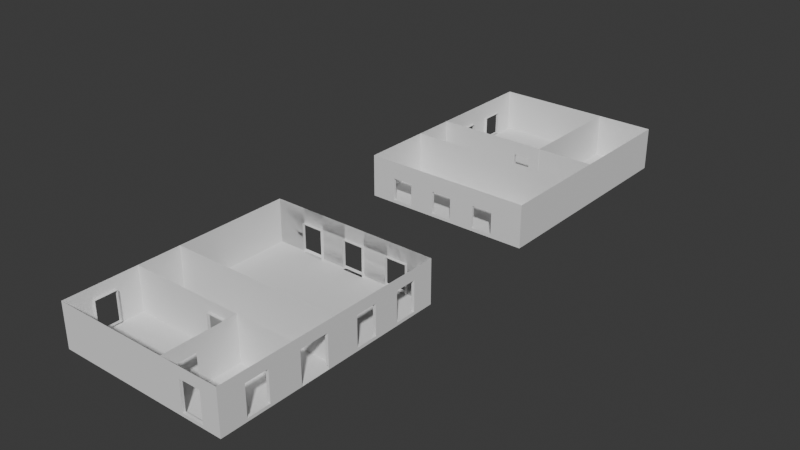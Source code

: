 # Source: villa_shell.blend  (saved by Blender 5.1.29; exported with 4.5.12 LTS)
import bpy
from mathutils import Matrix  # noqa: F401  (used for matrix-valued properties, if any)

bpy.ops.wm.read_factory_settings(use_empty=True)
scene = bpy.context.scene
scene.name = 'Scene'

# ---- collections
col_collection = bpy.data.collections.new('Collection'); scene.collection.children.link(col_collection)

# ---- world
world_world = bpy.data.worlds.new('World'); scene.world = world_world
world_world.use_nodes = True; world_world.node_tree.nodes.clear()
_N = world_world.node_tree.nodes; _L = world_world.node_tree.links
n0 = _N.new('ShaderNodeOutputWorld'); n0.name = 'World Output'; n0.location = (200, 100)
n1 = _N.new('ShaderNodeBackground'); n1.name = 'Background'; n1.location = (-200, 100)
n1.inputs[0].default_value = (0.05088, 0.05088, 0.05088, 1.0)
_L.new(n1.outputs[0], n0.inputs[0])
n0.is_active_output = True
world_world.color = (0.05088, 0.05088, 0.05088)
world_world.sun_shadow_jitter_overblur = 0.0

# ---- meshes
me_plane_001 = bpy.data.meshes.new('Plane.001')
me_plane_001.from_pydata([(-10.99, -1.0, 0.0), (1.0, -1.0, 0.0), (-10.99, 2.004, 0.0), (1.0, 2.004, 0.0), (1.0, -1.0, 0.0), (1.0, 1.0, 0.0), (1.0, -1.0, 0.0), (1.0, 1.0, 0.0), (1.0, -1.0, 0.0), (1.0, 1.0, 0.0), (-10.99, 2.004, 0.0), (-10.99, -1.0, 0.0), (1.0, -1.0, 0.0), (1.0, 2.004, 0.0), (1.0, -1.0, 0.0), (1.0, 1.0, 0.0), (1.0, -1.0, 0.0), (1.0, 1.0, 0.0), (1.0, -1.0, 0.0), (1.0, 1.0, 0.0), (-10.99, -1.0, 0.0), (-10.99, 2.004, 0.0), (-10.99, 2.004, 0.0), (-10.99, -1.0, 0.0), (-10.99, -1.0, 0.0), (-10.99, 2.004, 0.0), (-10.99, 2.004, 0.0), (-10.99, -1.0, 0.0), (-10.99, -1.0, 16.0), (-10.99, 2.004, 16.0), (-10.99, 2.004, 16.0), (-10.99, -1.0, 16.0), (1.012, -1.0, 16.0), (1.012, 2.004, 16.0), (1.012, -1.0, 16.0), (1.012, 2.004, 16.0), (1.012, -1.0, 16.0), (1.012, 2.004, 16.0), (1.012, -1.0, 16.0), (1.012, 2.004, 16.0), (1.012, -1.0, 16.0), (1.012, 2.004, 16.0), (1.012, -1.0, 0.0), (1.012, 2.004, 0.0), (1.012, -1.0, 11.0), (1.012, 2.004, 11.0), (1.012, 2.004, 8.002), (1.012, -1.0, 8.002), (1.012, -1.0, 14.26), (1.012, 2.004, 14.26), (1.012, 2.004, 12.71), (1.012, -1.0, 12.71), (1.012, -1.0, 8.506), (1.012, 2.004, 8.506), (1.012, -1.0, 10.5), (1.012, 2.004, 10.5), (1.012, 2.004, 6.26), (1.012, -1.0, 6.26), (1.006, -1.0, 8.0), (1.012, 2.004, 4.763), (1.012, -1.0, 4.763), (1.012, 2.004, 3.002), (1.012, -1.0, 3.002), (1.012, 2.004, 1.501), (1.012, -1.0, 1.501), (-10.99, 1.253, 0.0), (-10.99, 1.253, 0.0), (-10.99, 1.253, 16.0), (1.012, 1.253, 16.0), (1.012, 1.253, 16.0), (1.012, 1.253, 16.0), (1.012, 1.253, 16.0), (1.012, 1.253, 16.0), (1.012, 1.253, 0.0), (1.012, 1.253, 11.0), (1.012, 1.253, 8.002), (1.012, 1.253, 14.26), (1.012, 1.253, 12.71), (1.012, 1.253, 8.506), (1.012, 1.253, 10.5), (1.012, 1.253, 6.26), (1.012, 1.253, 4.763), (1.012, 1.253, 3.002), (1.012, 1.253, 1.501), (-10.99, -0.7901, 0.0), (-10.99, -0.7901, 0.0), (-10.99, -0.7901, 16.0), (1.012, -0.7901, 16.0), (1.012, -0.7901, 16.0), (1.012, -0.7901, 16.0), (1.012, -0.7901, 16.0), (1.012, -0.7901, 16.0), (1.012, -0.7901, 0.0), (1.012, -0.7901, 11.0), (1.012, -0.7901, 8.002), (1.012, -0.7901, 14.26), (1.012, -0.7901, 12.71), (1.012, -0.7901, 8.506), (1.012, -0.7901, 10.5), (1.012, -0.7901, 6.26), (1.012, -0.7901, 4.763), (1.012, -0.7901, 3.002), (1.012, -0.7901, 1.501), (1.012, 1.253, 14.26), (1.012, 1.253, 12.71), (1.012, -0.7901, 14.26), (1.012, -0.7901, 12.71), (0.8123, 1.253, 14.26), (0.8123, 1.253, 12.71), (0.8123, -0.7901, 14.26), (0.8123, -0.7901, 12.71), (1.012, 1.253, 6.26), (1.012, 1.253, 4.763), (1.012, -0.7901, 6.26), (1.012, -0.7901, 4.763), (0.8123, 1.253, 6.26), (0.8123, 1.253, 4.763), (0.8123, -0.7901, 6.26), (0.8123, -0.7901, 4.763), (0.8123, 1.253, 3.002), (0.8123, 1.253, 1.501), (0.8123, -0.7901, 3.002), (0.8123, -0.7901, 1.501), (0.8123, 1.253, 10.5), (0.8123, 1.253, 8.506), (0.8123, -0.7901, 8.506), (0.8123, -0.7901, 10.5), (-5.187, 1.253, 11.0), (-5.187, -0.7901, 11.0), (-3.992, 2.004, 11.0), (-5.187, 2.004, 11.0), (-10.99, 2.004, 8.002), (-10.99, -1.0, 8.002), (-10.99, 1.253, 8.002), (-10.99, -0.7901, 8.002), (-3.992, -0.7901, 11.0), (-2.993, 2.004, 11.0), (-2.993, -1.0, 11.0), (-2.993, -0.7901, 11.0), (-2.993, 1.253, 11.0), (-2.993, 2.004, 11.0), (-2.993, -1.0, 11.0), (-2.993, -0.7901, 16.0), (-2.993, 1.253, 16.0), (-2.993, 2.004, 16.0), (-2.993, -1.0, 16.0), (-0.2289, -1.0, 16.0), (-0.2289, 2.004, 16.0), (-0.2289, 1.253, 16.0), (-0.2289, -0.7901, 16.0), (-1.717, -1.0, 16.0), (-1.717, 2.004, 16.0), (-1.717, 1.253, 16.0), (-1.717, -0.7901, 16.0), (-1.717, 1.253, 16.0), (-0.2289, 1.253, 16.0), (-1.717, -0.7901, 16.0), (-0.2289, -0.7901, 16.0), (-1.717, 1.253, 16.0), (-0.2289, 1.253, 16.0), (-1.717, -0.7901, 16.0), (-0.2289, -0.7901, 16.0), (-1.717, 1.253, 16.0), (-0.2289, 1.253, 16.0), (-1.717, -0.7901, 16.0), (-0.2289, -0.7901, 16.0), (-1.717, 1.253, 15.8), (-0.2289, 1.253, 15.8), (-1.717, -0.7901, 15.8), (-0.2289, -0.7901, 15.8), (-10.9, -1.0, -8.821), (1.098, -1.0, -13.83), (-10.9, 2.009, -8.821), (1.098, 2.009, -13.83), (-10.9, -1.0, -24.82), (-10.9, 2.009, -24.82), (-10.9, -1.0, -24.82), (-10.9, 2.009, -24.82), (1.098, -1.0, -24.82), (1.098, 2.009, -24.82), (1.098, 2.009, -8.821), (1.098, -1.0, -8.821), (-10.9, -1.0, -13.83), (-10.9, 2.009, -13.83), (-10.9, -1.0, -13.83), (-10.9, 2.009, -13.83), (-10.9, 2.009, -16.84), (1.098, 2.009, -16.84), (1.098, -1.0, -16.84), (-10.9, -1.0, -16.84), (-10.9, 2.009, -16.84), (-10.9, -1.0, -16.84), (-2.908, -1.0, -24.82), (-2.908, 2.009, -24.82), (-2.908, -1.0, -16.82), (-2.908, 2.009, -16.82), (-10.9, 2.009, -18.55), (1.098, 2.009, -18.55), (1.098, -1.0, -18.55), (-10.9, -1.0, -18.55), (-10.9, 2.009, -20.06), (1.098, 2.009, -20.06), (1.098, -1.0, -20.06), (-10.9, -1.0, -20.06), (-10.9, 2.009, -23.11), (1.098, 2.009, -23.11), (1.098, -1.0, -23.11), (-10.9, -1.0, -23.11), (1.098, 2.009, -21.61), (1.098, -1.0, -21.61), (-10.9, -1.0, -21.61), (-10.9, 2.009, -21.61), (1.098, -0.789, -24.82), (1.098, 0.7674, -24.82), (-10.9, -0.7943, -8.821), (-10.9, -0.7943, -24.82), (-10.9, -0.7943, -24.82), (-10.9, -0.7943, -13.83), (-10.9, -0.7943, -16.84), (-10.9, -0.7943, -18.55), (-10.9, -0.7943, -20.06), (-10.9, -0.7943, -23.11), (-10.9, -0.7943, -21.61), (-10.9, 0.7987, -8.821), (-10.9, 0.7987, -24.82), (-10.9, 0.7987, -24.82), (1.098, 0.7987, -8.821), (-10.9, 0.7987, -13.83), (-10.9, 0.7987, -16.84), (-10.9, 0.7987, -18.55), (-10.9, 0.7987, -20.06), (-10.9, 0.7987, -23.11), (-10.9, 0.7987, -21.61), (-10.7, 0.7987, -23.11), (-10.7, -0.7943, -23.11), (-10.7, 0.7987, -21.61), (-10.7, -0.7943, -21.61), (-10.7, 0.7987, -18.55), (-10.7, -0.7943, -18.55), (-10.7, 0.7987, -20.06), (-10.7, -0.7943, -20.06), (-10.9, -0.7939, -8.821), (1.098, -0.7939, -8.821), (-10.9, -0.5947, -18.55), (-10.7, -0.5947, -18.55), (-9.155, 2.009, -8.821), (-9.155, 0.7987, -8.821), (-9.155, -0.7939, -8.821), (-7.649, 0.7987, -8.821), (-7.649, -0.7939, -8.821), (-7.649, 2.009, -8.821), (-5.892, 0.7987, -8.821), (-5.892, -0.7939, -8.821), (-5.892, 2.009, -8.821), (-4.396, 0.7987, -8.821), (-4.396, -0.7939, -8.821), (-4.396, 2.009, -8.821), (-2.643, 0.7987, -8.821), (-2.643, -0.7939, -8.821), (-2.643, 2.009, -8.821), (-1.138, 0.7987, -8.821), (-1.138, -0.7939, -8.821), (-1.138, 2.009, -8.821), (-2.643, -0.7939, -8.821), (-2.643, 0.7987, -8.821), (-1.138, 0.7987, -8.821), (-1.138, -0.7939, -8.821), (-2.643, -0.7939, -9.019), (-2.643, 0.7987, -9.019), (-1.138, 0.7987, -9.019), (-1.138, -0.7939, -9.019), (-5.892, -0.7939, -9.035), (-5.892, 0.7987, -9.035), (-4.396, 0.7987, -9.035), (-4.396, -0.7939, -9.035), (-9.155, -0.7939, -9.022), (-9.155, 0.7987, -9.022), (-7.649, 0.7987, -9.022), (-7.649, -0.7939, -9.022), (-10.9, 2.009, -12.09), (-10.9, 0.7987, -12.09), (-10.9, 0.7987, -12.09), (-10.9, 0.7987, -12.09), (-10.99, -1.0, 12.86), (-10.99, 2.004, 12.86), (-10.99, 1.253, 12.86), (-10.99, 2.004, 14.35), (-10.99, 1.253, 14.35), (-10.99, -1.0, 14.35), (-10.99, -1.0, 12.65), (-10.99, 2.004, 12.65), (-0.7489, -1.0, 0.0), (-0.7489, 2.004, 0.0), (-0.7489, -1.0, 0.0), (-0.7489, 2.004, 0.0), (-2.248, 2.004, 0.0), (-2.248, 2.004, 0.0), (-2.248, -1.0, 0.0), (-2.248, -1.0, 0.0), (-4.047, 2.004, 0.0), (-4.047, 2.004, 0.0), (-4.047, -1.0, 0.0), (-4.047, -1.0, 0.0), (-4.994, -1.0, 0.0), (-5.559, 2.004, 0.0), (-5.559, 2.004, 0.0), (-5.559, -1.0, 0.0), (-5.559, -1.0, 0.0), (-7.367, 2.004, 0.0), (-7.367, 2.004, 0.0), (-7.367, -1.0, 0.0), (-7.367, -1.0, 0.0), (-8.883, 2.004, 0.0), (-8.883, 2.004, 0.0), (-8.883, -1.0, 0.0), (-8.883, -1.0, 0.0), (-0.7489, -0.7964, 0.0), (-2.248, -0.7964, 0.0), (-4.047, -0.7964, 0.0), (-5.559, -0.7964, 0.0), (-7.367, -0.7964, 0.0), (-8.883, -0.7964, 0.0), (-0.7489, 1.007, 0.0), (-2.248, 1.007, 0.0), (-4.047, 1.007, 0.0), (-5.559, 1.007, 0.0), (-7.367, 1.007, 0.0), (-8.883, 1.007, 0.0), (-2.248, -1.0, 0.1986), (-0.7489, -1.0, 0.1986), (-0.7489, 1.007, 0.1986), (-2.248, 1.007, 0.1986), (-5.559, -1.0, 0.2142), (-4.047, -1.0, 0.2142), (-4.047, 1.007, 0.2142), (-5.559, 1.007, 0.2142), (-8.883, -1.0, 0.208), (-7.367, -1.0, 0.208), (-7.367, 1.007, 0.208), (-8.883, 1.007, 0.208), (-0.7489, 1.021, 0.0), (-2.248, 1.021, 0.0), (-4.047, 1.021, 0.0), (-5.559, 1.021, 0.0), (-7.367, 1.021, 0.0), (-8.883, 1.021, 0.0), (-10.99, -1.0, 14.15), (-10.99, 2.004, 14.15), (-10.99, -0.7911, 0.0), (-10.99, -0.7911, 0.0), (-10.99, -0.7911, 16.0), (-10.99, -0.7911, 12.65), (-10.99, -0.7911, 14.15), (-10.99, 1.212, 12.65), (-10.99, 1.212, 14.15), (-10.99, 1.212, 0.0), (-10.99, 1.212, 0.0), (-10.99, 1.212, 16.0), (-10.78, -0.7911, 12.65), (-10.78, -0.7911, 14.15), (-10.78, 1.212, 12.65), (-10.78, 1.212, 14.15), (-5.187, -1.0, 11.0), (-3.992, 1.253, 11.0), (-10.99, -1.0, 11.0), (-3.992, -1.0, 11.0), (-10.99, 2.004, 11.0), (-10.99, 1.253, 11.0), (-10.99, -0.7901, 11.0), (-3.992, -1.0, 11.19), (-5.187, -1.0, 11.19), (-3.992, -0.7901, 11.19), (-5.187, -0.7901, 11.19), (-3.992, 1.253, 11.19), (-5.187, 1.253, 11.19), (-2.993, -0.7901, 15.0), (-2.993, 1.253, 15.0), (-2.993, 2.004, 15.0), (-2.993, -1.0, 15.0), (-2.993, -0.7901, 13.8), (-2.993, 2.004, 13.8), (-2.993, 1.253, 13.8), (-2.993, -1.0, 13.8), (-2.993, 1.052, 13.8), (-2.993, 1.052, 15.0), (-2.993, -1.201, 13.8), (-2.993, -1.201, 15.0), (-2.993, -0.9916, 15.0), (-2.993, -0.9916, 13.8), (-3.714, -1.0, -16.84), (-4.911, -1.0, -16.84), (-10.9, 1.053, -16.84), (-3.714, 1.053, -16.84), (-4.911, 1.053, -16.84), (-3.714, -1.0, -17.04), (-4.911, -1.0, -17.04), (-3.714, 1.053, -17.04), (-4.911, 1.053, -17.04), (-1.308, -1.0, -16.84), (-0.1046, -1.0, -16.84), (1.098, -1.0, -16.84), (-0.1046, -1.0, -16.84)], [(283, 24), (286, 29), (287, 67), (279, 183), (201, 197), (208, 201), (179, 205), (205, 208), (178, 198), (179, 197), (281, 280), (172, 279), (280, 282), (288, 283), (25, 284), (66, 285), (284, 286), (285, 287), (28, 288)], [(291, 316, 340, 292, 3, 1), (3, 5, 4, 1), (5, 9, 8, 4), (1, 6, 7, 3), (293, 12, 13, 294, 322), (13, 12, 14, 15), (15, 14, 18, 19), (12, 13, 17, 16), (312, 2, 10, 313), (4, 8, 18, 14), (2, 0, 11, 10), (7, 6, 16, 17), (6, 1, 12, 16), (291, 1, 12, 293), (8, 9, 19, 18), (5, 3, 13, 15), (3, 7, 17, 13), (9, 5, 15, 19), (1, 4, 14, 12), (10, 11, 23, 348, 355, 22), (0, 2, 21, 65, 84, 20), (348, 23, 27, 349), (65, 21, 25, 66), (352, 346, 31, 350), (148, 147, 33, 68), (68, 33, 35, 69), (69, 35, 37, 70), (70, 37, 39, 71), (71, 39, 41, 72), (83, 63, 43, 73), (1, 58, 32, 146, 150, 28, 31, 0, 11, 20, 23, 24, 27, 303), (77, 50, 45, 74), (78, 53, 46, 75), (72, 41, 49, 76), (76, 49, 50, 77), (79, 55, 53, 78), (74, 45, 55, 79), (75, 46, 56, 80), (80, 56, 59, 81), (81, 59, 61, 82), (82, 61, 63, 83), (102, 101, 121, 122), (100, 81, 82, 101), (80, 81, 112, 111), (94, 75, 80, 99), (93, 74, 79, 98), (98, 79, 123, 126), (96, 95, 105, 106), (91, 72, 76, 95), (97, 78, 75, 94), (96, 77, 74, 93), (102, 83, 73, 92), (90, 71, 72, 91), (89, 70, 71, 90), (88, 69, 70, 89), (87, 68, 69, 88), (149, 148, 68, 87), (84, 65, 66, 85), (20, 84, 85, 24), (146, 149, 87, 32), (32, 87, 88, 34), (34, 88, 89, 36), (36, 89, 90, 38), (38, 90, 91, 40), (64, 102, 92, 42), (51, 96, 93, 44), (52, 97, 94, 47), (40, 91, 95, 48), (48, 95, 96, 51), (44, 93, 98, 54), (47, 94, 99, 57), (57, 99, 100, 60), (60, 100, 101, 62), (62, 101, 102, 64), (104, 106, 110, 108), (95, 76, 103, 105), (77, 96, 106, 104), (76, 77, 104, 103), (103, 104, 108, 107), (106, 105, 109, 110), (105, 103, 107, 109), (114, 113, 117, 118), (99, 80, 111, 113), (81, 100, 114, 112), (100, 99, 113, 114), (78, 97, 125, 124), (113, 111, 115, 117), (112, 114, 118, 116), (111, 112, 116, 115), (128, 362, 364, 368), (101, 82, 119, 121), (82, 83, 120, 119), (83, 102, 122, 120), (79, 78, 124, 123), (129, 363, 127, 130), (130, 127, 367, 366), (94, 75, 133, 134), (46, 75, 133, 131), (94, 47, 132, 134), (363, 135, 371, 373), (139, 138, 135, 363), (127, 128, 368, 367), (375, 376, 143, 142), (377, 376, 143, 144), (375, 378, 145, 142), (150, 153, 149, 146), (152, 148, 155, 154), (152, 151, 147, 148), (67, 29, 151, 152), (86, 67, 152, 153), (28, 86, 153, 150), (157, 156, 160, 161), (148, 149, 157, 155), (149, 153, 156, 157), (153, 152, 154, 156), (159, 161, 165, 163), (155, 157, 161, 159), (154, 155, 159, 158), (156, 154, 158, 160), (164, 162, 166, 168), (158, 159, 163, 162), (160, 158, 162, 164), (161, 160, 164, 165), (165, 164, 168, 169), (163, 165, 169, 167), (162, 163, 167, 166), (231, 204, 175, 224), (224, 175, 177, 225), (192, 193, 179, 213, 212, 178), (171, 181, 170, 182), (188, 171, 182, 189), (180, 226, 242, 181, 171, 173), (173, 171, 184, 185), (198, 188, 189, 199), (227, 183, 186, 228), (173, 171, 188, 187), (393, 390, 191, 391), (176, 216, 225, 177, 193, 192), (192, 193, 195, 194), (202, 198, 199, 203), (228, 186, 196, 229), (212, 213, 179, 187, 188, 178), (209, 202, 203, 210), (229, 196, 200, 230), (178, 206, 207, 174), (232, 211, 204, 231), (230, 200, 211, 232), (206, 209, 210, 207), (203, 220, 222, 210), (210, 222, 221, 207), (199, 219, 220, 203), (189, 218, 219, 199), (182, 217, 218, 189), (170, 214, 217, 182), (174, 215, 216, 176), (207, 221, 215, 174), (262, 260, 226, 180), (220, 230, 232, 222), (221, 222, 236, 234), (230, 220, 240, 239), (214, 241, 223, 280, 227, 217), (218, 228, 229, 243, 219), (215, 224, 225, 216), (221, 231, 224, 215), (222, 232, 235, 236), (232, 231, 233, 235), (231, 221, 234, 233), (220, 219, 238, 240), (229, 230, 239, 237), (243, 229, 237, 244), (219, 243, 244, 238), (260, 261, 242, 226), (241, 214, 170, 181, 242, 261, 258, 255, 252, 249, 247), (223, 241, 247, 246), (172, 223, 246, 245), (248, 246, 276, 277), (245, 246, 248, 250), (248, 249, 252, 251), (250, 248, 251, 253), (255, 254, 273, 274), (253, 251, 254, 256), (254, 255, 258, 257), (256, 254, 257, 259), (260, 257, 264, 265), (259, 257, 260, 262), (263, 266, 270, 267), (257, 258, 263, 264), (261, 260, 265, 266), (258, 261, 266, 263), (264, 263, 267, 268), (266, 265, 269, 270), (265, 264, 268, 269), (252, 255, 274, 271), (254, 251, 272, 273), (251, 252, 271, 272), (246, 247, 275, 276), (249, 248, 277, 278), (247, 249, 278, 275), (217, 227, 228, 218), (349, 27, 289, 351), (297, 291, 293, 298), (3, 292, 294, 13), (323, 322, 294, 296), (341, 295, 292, 340), (342, 299, 295, 341), (324, 323, 296, 300), (301, 297, 298, 302), (292, 295, 296, 294), (306, 301, 302, 307), (325, 324, 300, 305), (343, 304, 299, 342), (295, 299, 300, 296), (344, 308, 304, 343), (326, 325, 305, 309), (310, 306, 307, 311), (299, 304, 305, 300), (314, 310, 311, 315), (327, 326, 309, 313), (345, 312, 308, 344), (304, 308, 309, 305), (0, 2, 312, 345, 321, 314), (11, 315, 327, 313, 10), (0, 314, 315, 11), (308, 312, 313, 309), (314, 321, 320, 310), (310, 320, 319, 306), (306, 319, 318, 301), (301, 318, 317, 297), (297, 317, 316, 291), (311, 326, 338, 337), (311, 307, 325, 326), (302, 324, 334, 333), (302, 298, 323, 324), (293, 322, 330, 329), (323, 298, 328, 331), (322, 323, 331, 330), (298, 293, 329, 328), (307, 302, 333, 332), (325, 307, 332, 335), (324, 325, 335, 334), (315, 311, 337, 336), (327, 315, 336, 339), (326, 327, 339, 338), (223, 172, 183, 227), (320, 344, 343, 319), (318, 342, 341, 317), (351, 289, 346, 352), (352, 354, 361, 359), (356, 349, 351, 353), (354, 352, 350, 357), (355, 348, 349, 356), (22, 355, 356, 26), (347, 354, 357, 30), (26, 356, 353, 290), (290, 353, 354, 347), (136, 137, 141, 138, 139, 140), (354, 353, 360, 361), (353, 351, 358, 360), (351, 352, 359, 358), (138, 141, 365, 135), (135, 365, 369, 371), (93, 74, 45, 136, 137, 44), (140, 139, 363, 129), (380, 381, 376, 377), (379, 382, 385, 388), (128, 127, 374, 372), (127, 363, 373, 374), (362, 128, 372, 370), (365, 362, 370, 369), (382, 378, 386, 385), (138, 139, 381, 379), (138, 141, 382, 379), (140, 139, 381, 380), (393, 392, 396, 397), (392, 393, 391, 190, 187, 188, 399, 398, 389), (381, 376, 384, 383), (376, 375, 387, 384), (378, 375, 387, 386), (379, 381, 383, 388), (392, 389, 394, 396), (389, 390, 395, 394), (390, 393, 397, 395), (399, 188, 400, 401)])
_uv = me_plane_001.uv_layers.new(name='UVMap')
_uv.uv.foreach_set('vector', [0.8541, 0.0, 0.8541, 0.06777, 0.8541, 0.6727, 0.8541, 1.0, 1.0, 1.0, 1.0, 0.0, 1.0, 1.0, 1.0, 1.0, 1.0, 0.0, 1.0, 0.0, 1.0, 1.0, 1.0, 1.0, 1.0, 0.0, 1.0, 0.0, 1.0, 0.0, 1.0, 0.0, 1.0, 1.0, 1.0, 1.0, 0.8541, 0.0, 1.0, 0.0, 1.0, 1.0, 0.8541, 1.0, 0.8541, 0.6681, 1.0, 1.0, 1.0, 0.0, 1.0, 0.0, 1.0, 1.0, 1.0, 1.0, 1.0, 0.0, 1.0, 0.0, 1.0, 1.0, 1.0, 0.0, 1.0, 1.0, 1.0, 1.0, 1.0, 0.0, 0.1755, 1.0, 0.0, 1.0, 0.0, 1.0, 0.1755, 1.0, 1.0, 0.0, 1.0, 0.0, 1.0, 0.0, 1.0, 0.0, 0.0, 1.0, 0.0, 0.0, 0.0, 0.0, 0.0, 1.0, 1.0, 1.0, 1.0, 0.0, 1.0, 0.0, 1.0, 1.0, 1.0, 0.0, 1.0, 0.0, 1.0, 0.0, 1.0, 0.0, 0.8541, 0.0, 1.0, 0.0, 1.0, 0.0, 0.8541, 0.0, 1.0, 0.0, 1.0, 1.0, 1.0, 1.0, 1.0, 0.0, 1.0, 1.0, 1.0, 1.0, 1.0, 1.0, 1.0, 1.0, 1.0, 1.0, 1.0, 1.0, 1.0, 1.0, 1.0, 1.0, 1.0, 1.0, 1.0, 1.0, 1.0, 1.0, 1.0, 1.0, 1.0, 0.0, 1.0, 0.0, 1.0, 0.0, 1.0, 0.0, 0.0, 1.0, 0.0, 0.0, 0.0, 0.0, 0.0, 0.06954, 0.0, 0.7362, 0.0, 1.0, 0.0, 0.0, 0.0, 1.0, 0.0, 1.0, 0.0, 0.75, 0.0, 0.06985, 0.0, 0.0, 0.0, 0.06954, 0.0, 0.0, 0.0, 0.0, 0.0, 0.06954, 0.0, 0.75, 0.0, 1.0, 0.0, 1.0, 0.0, 0.75, 0.0, 0.06954, 0.0, 0.0, 0.0, 0.0, 0.0, 0.06954, 0.0, 0.75, 0.0, 1.0, 0.0, 1.0, 0.0, 0.75, 0.0, 0.75, 0.0, 1.0, 0.0, 1.0, 0.0, 0.5625, 0.0, 0.5625, 0.0, 1.0, 0.0, 1.0, 0.0, 0.375, 0.0, 0.375, 0.0, 1.0, 0.0, 1.0, 0.0, 0.5625, 0.0, 0.5625, 0.0, 1.0, 0.0, 1.0, 0.0, 0.75, 0.0, 0.75, 0.0, 1.0, 0.0, 1.0, 0.0, 0.75, 0.0, 0.0, 0.0, 0.0, 0.0, 0.0, 0.0, 0.0, 0.0, 0.0, 0.0, 0.0, 0.0, 0.0, 0.0, 0.0, 0.0, 0.0, 0.0, 0.0, 0.0, 0.0, 0.0, 0.0, 0.0, 0.0, 0.0, 0.0, 0.0, 0.75, 0.0, 1.0, 0.0, 1.0, 0.0, 0.75, 0.0, 0.75, 0.0, 1.0, 0.0, 1.0, 0.0, 0.75, 0.0, 0.75, 0.0, 1.0, 0.0, 1.0, 0.0, 0.75, 0.0, 0.75, 0.0, 1.0, 0.0, 1.0, 0.0, 0.75, 0.0, 0.75, 0.0, 1.0, 0.0, 1.0, 0.0, 0.75, 0.0, 0.75, 0.0, 1.0, 0.0, 1.0, 0.0, 0.75, 0.0, 0.75, 0.0, 1.0, 0.0, 1.0, 0.0, 0.75, 0.0, 0.75, 0.0, 1.0, 0.0, 1.0, 0.0, 0.75, 0.0, 0.75, 0.0, 1.0, 0.0, 1.0, 0.0, 0.75, 0.0, 0.75, 0.0, 1.0, 0.0, 1.0, 0.0, 0.75, 0.0, 0.06985, 0.0, 0.06985, 0.0, 0.06985, 0.0, 0.06985, 0.0, 0.06985, 0.0, 0.75, 0.0, 0.75, 0.0, 0.06985, 0.0, 0.75, 0.0, 0.75, 0.0, 0.75, 0.0, 0.75, 0.0, 0.06985, 0.0, 0.75, 0.0, 0.75, 0.0, 0.06985, 0.0, 0.06985, 0.0, 0.75, 0.0, 0.75, 0.0, 0.06985, 0.0, 0.06985, 0.0, 0.75, 0.0, 0.75, 0.0, 0.06985, 0.0, 0.06985, 0.0, 0.06985, 0.0, 0.06985, 0.0, 0.06985, 0.0, 0.06985, 0.0, 0.75, 0.0, 0.75, 0.0, 0.06985, 0.0, 0.06985, 0.0, 0.75, 0.0, 0.75, 0.0, 0.06985, 0.0, 0.06985, 0.0, 0.75, 0.0, 0.75, 0.0, 0.06985, 0.0, 0.06985, 0.0, 0.75, 0.0, 0.75, 0.0, 0.06985, 0.0, 0.06985, 0.0, 0.75, 0.0, 0.75, 0.0, 0.06985, 0.0, 0.02183, 0.0, 0.375, 0.0, 0.5625, 0.0, 0.01746, 0.0, 0.02619, 0.0, 0.5625, 0.0, 0.375, 0.0, 0.02183, 0.0, 0.06985, 0.0, 0.75, 0.0, 0.75, 0.0, 0.06985, 0.0, 0.06985, 0.0, 0.75, 0.0, 0.75, 0.0, 0.06985, 0.0, 0.06985, 0.0, 0.75, 0.0, 0.75, 0.0, 0.06985, 0.0, 0.0, 0.0, 0.06985, 0.0, 0.06985, 0.0, 0.0, 0.0, 0.0, 0.0, 0.06985, 0.0, 0.06985, 0.0, 0.0, 0.0, 0.0, 0.0, 0.06985, 0.0, 0.06985, 0.0, 0.0, 0.0, 0.0, 0.0, 0.02619, 0.0, 0.02183, 0.0, 0.0, 0.0, 0.0, 0.0, 0.02183, 0.0, 0.01746, 0.0, 0.0, 0.0, 0.0, 0.0, 0.06985, 0.0, 0.06985, 0.0, 0.0, 0.0, 0.0, 0.0, 0.06985, 0.0, 0.06985, 0.0, 0.0, 0.0, 0.0, 0.0, 0.06985, 0.0, 0.06985, 0.0, 0.0, 0.0, 0.0, 0.0, 0.06985, 0.0, 0.06985, 0.0, 0.0, 0.0, 0.0, 0.0, 0.06985, 0.0, 0.06985, 0.0, 0.0, 0.0, 0.0, 0.0, 0.06985, 0.0, 0.06985, 0.0, 0.0, 0.0, 0.0, 0.0, 0.06985, 0.0, 0.06985, 0.0, 0.0, 0.0, 0.0, 0.0, 0.06985, 0.0, 0.06985, 0.0, 0.0, 0.0, 0.0, 0.0, 0.06985, 0.0, 0.06985, 0.0, 0.0, 0.0, 0.0, 0.0, 0.06985, 0.0, 0.06985, 0.0, 0.0, 0.0, 0.0, 0.0, 0.06985, 0.0, 0.06985, 0.0, 0.0, 0.0, 0.75, 0.0, 0.06985, 0.0, 0.06985, 0.0, 0.75, 0.0, 0.06985, 0.0, 0.75, 0.0, 0.75, 0.0, 0.06985, 0.0, 0.75, 0.0, 0.06985, 0.0, 0.06985, 0.0, 0.75, 0.0, 0.75, 0.0, 0.75, 0.0, 0.75, 0.0, 0.75, 0.0, 0.75, 0.0, 0.75, 0.0, 0.75, 0.0, 0.75, 0.0, 0.06985, 0.0, 0.06985, 0.0, 0.06985, 0.0, 0.06985, 0.0, 0.06985, 0.0, 0.75, 0.0, 0.75, 0.0, 0.06985, 0.0, 0.06985, 0.0, 0.06985, 0.0, 0.06985, 0.0, 0.06985, 0.0, 0.06985, 0.0, 0.75, 0.0, 0.75, 0.0, 0.06985, 0.0, 0.75, 0.0, 0.06985, 0.0, 0.06985, 0.0, 0.75, 0.0, 0.06985, 0.0, 0.06985, 0.0, 0.06985, 0.0, 0.06985, 0.0, 0.75, 0.0, 0.06985, 0.0, 0.06985, 0.0, 0.75, 0.0, 0.06985, 0.0, 0.75, 0.0, 0.75, 0.0, 0.06985, 0.0, 0.75, 0.0, 0.06985, 0.0, 0.06985, 0.0, 0.75, 0.0, 0.75, 0.0, 0.75, 0.0, 0.75, 0.0, 0.75, 0.0, 0.06985, 0.0, 0.0, 0.0, 0.0, 0.0, 0.06985, 0.0, 0.06985, 0.0, 0.75, 0.0, 0.75, 0.0, 0.06985, 0.0, 0.75, 0.0, 0.75, 0.0, 0.75, 0.0, 0.75, 0.0, 0.75, 0.0, 0.06985, 0.0, 0.06985, 0.0, 0.75, 0.0, 0.75, 0.0, 0.75, 0.0, 0.75, 0.0, 0.75, 0.0, 1.0, 0.0, 0.75, 0.0, 0.75, 0.0, 1.0, 0.0, 1.0, 0.0, 0.75, 0.0, 0.75, 0.0, 1.0, 0.0, 0.06985, 0.0, 0.75, 0.0, 0.75, 0.0, 0.06985, 0.0, 1.0, 0.0, 0.75, 0.0, 0.75, 0.0, 1.0, 0.0, 0.06985, 0.0, 0.0, 0.0, 0.0, 0.0, 0.06985, 0.0, 0.75, 0.0, 0.06985, 0.0, 0.06985, 0.0, 0.75, 0.0, 0.75, 0.0, 0.06985, 0.0, 0.06985, 0.0, 0.75, 0.0, 0.75, 0.0, 0.06985, 0.0, 0.06985, 0.0, 0.75, 0.0, 0.06985, 0.0, 0.75, 0.0, 0.75, 0.0, 0.06985, 0.0, 1.0, 0.0, 0.75, 0.0, 0.75, 0.0, 1.0, 0.0, 0.06985, 0.0, 0.0, 0.0, 0.0, 0.0, 0.06985, 0.0, 0.0, 0.0, 0.06985, 0.0, 0.06985, 0.0, 0.0, 0.0, 0.75, 0.0, 0.75, 0.0, 0.75, 0.0, 0.75, 0.0, 0.75, 0.0, 1.0, 0.0, 1.0, 0.0, 0.75, 0.0, 0.75, 0.0, 1.0, 0.0, 1.0, 0.0, 0.75, 0.0, 0.06985, 0.0, 0.75, 0.0, 0.75, 0.0, 0.06985, 0.0, 0.0, 0.0, 0.06985, 0.0, 0.06985, 0.0, 0.0, 0.0, 0.06985, 0.0, 0.06985, 0.0, 0.06985, 0.0, 0.06985, 0.0, 0.75, 0.0, 0.06985, 0.0, 0.06985, 0.0, 0.75, 0.0, 0.06985, 0.0, 0.06985, 0.0, 0.06985, 0.0, 0.06985, 0.0, 0.06985, 0.0, 0.75, 0.0, 0.75, 0.0, 0.06985, 0.0, 0.75, 0.0, 0.06985, 0.0, 0.06985, 0.0, 0.75, 0.0, 0.75, 0.0, 0.06985, 0.0, 0.06985, 0.0, 0.75, 0.0, 0.75, 0.0, 0.75, 0.0, 0.75, 0.0, 0.75, 0.0, 0.06985, 0.0, 0.75, 0.0, 0.75, 0.0, 0.06985, 0.0, 0.06985, 0.0, 0.75, 0.0, 0.75, 0.0, 0.06985, 0.0, 0.75, 0.0, 0.75, 0.0, 0.75, 0.0, 0.75, 0.0, 0.06985, 0.0, 0.75, 0.0, 0.75, 0.0, 0.06985, 0.0, 0.06985, 0.0, 0.06985, 0.0, 0.06985, 0.0, 0.06985, 0.0, 0.06985, 0.0, 0.06985, 0.0, 0.06985, 0.0, 0.06985, 0.0, 0.75, 0.0, 0.06985, 0.0, 0.06985, 0.0, 0.75, 0.0, 0.75, 0.0, 0.75, 0.0, 0.75, 0.0, 0.75, 0.0, 0.8993, 0.0, 1.0, 0.0, 1.0, 0.0, 0.8993, 0.0, 0.8993, 0.0, 1.0, 0.0, 1.0, 0.0, 0.8993, 0.0, 0.0, 0.0, 1.0, 0.0, 1.0, 0.0, 0.8837, 0.0, 0.1055, 0.0, 0.0, 0.0, 0.0, 0.0, 0.0, 0.0, 0.0, 0.0, 0.0, 0.0, 0.0, 0.0, 0.0, 0.0, 0.0, 0.0, 0.0, 0.0, 1.0, 0.0, 0.8993, 0.0, 0.2026, 0.0, 0.0, 0.0, 0.0, 0.0, 1.0, 0.0, 1.0, 0.0, 0.0, 0.0, 0.0, 0.0, 1.0, 0.0, 0.0, 0.0, 0.0, 0.0, 0.0, 0.0, 0.0, 0.0, 0.8993, 0.0, 1.0, 0.0, 1.0, 0.0, 0.8993, 0.0, 1.0, 0.0, 0.0, 0.0, 0.0, 0.0, 1.0, 0.0, 0.6821, 0.0, 0.0, 0.0, 0.0, 0.0, 0.6821, 0.0, 0.0, 0.0, 0.1028, 0.0, 0.8993, 0.0, 1.0, 0.0, 1.0, 0.0, 0.0, 0.0, 0.0, 0.0, 1.0, 0.0, 1.0, 0.0, 0.0, 0.0, 0.0, 0.0, 0.0, 0.0, 0.0, 0.0, 0.0, 0.0, 0.8993, 0.0, 1.0, 0.0, 1.0, 0.0, 0.8993, 0.0, 0.0, 0.0, 0.0, 0.0, 0.0, 0.0, 0.0, 0.0, 0.0, 0.0, 0.0, 0.0, 0.0, 0.0, 0.0, 0.0, 0.0, 0.0, 0.0, 0.0, 0.8993, 0.0, 1.0, 0.0, 1.0, 0.0, 0.8993, 0.0, 0.0, 0.0, 0.0, 0.0, 0.0, 0.0, 0.0, 0.0, 0.8993, 0.0, 1.0, 0.0, 1.0, 0.0, 0.8993, 0.0, 0.8993, 0.0, 1.0, 0.0, 1.0, 0.0, 0.8993, 0.0, 0.0, 0.0, 0.0, 0.0, 0.0, 0.0, 0.0, 0.0, 0.0, 0.0, 0.1028, 0.0, 0.1028, 0.0, 0.0, 0.0, 0.0, 0.0, 0.1028, 0.0, 0.1028, 0.0, 0.0, 0.0, 0.0, 0.0, 0.1028, 0.0, 0.1028, 0.0, 0.0, 0.0, 0.0, 0.0, 0.1028, 0.0, 0.1028, 0.0, 0.0, 0.0, 0.0, 0.0, 0.1028, 0.0, 0.1028, 0.0, 0.0, 0.0, 0.0, 0.0, 0.1028, 0.0, 0.1028, 0.0, 0.0, 0.0, 0.0, 0.0, 0.1028, 0.0, 0.1028, 0.0, 0.0, 0.0, 0.0, 0.0, 0.1028, 0.0, 0.1028, 0.0, 0.0, 0.0, 1.0, 0.0, 0.8993, 0.0, 0.8993, 0.0, 1.0, 0.0, 0.1028, 0.0, 0.8993, 0.0, 0.8993, 0.0, 0.1028, 0.0, 0.1028, 0.0, 0.1028, 0.0, 0.1028, 0.0, 0.1028, 0.0, 0.8993, 0.0, 0.1028, 0.0, 0.1028, 0.0, 0.8993, 0.0, 0.1028, 0.0, 0.2026, 0.0, 0.8993, 0.0, 0.8993, 0.0, 0.8993, 0.0, 0.1028, 0.0, 0.1028, 0.0, 0.8993, 0.0, 0.8993, 0.0, 0.2026, 0.0, 0.1028, 0.0, 0.1028, 0.0, 0.8993, 0.0, 0.8993, 0.0, 0.1028, 0.0, 0.1028, 0.0, 0.8993, 0.0, 0.8993, 0.0, 0.1028, 0.0, 0.1028, 0.0, 0.8993, 0.0, 0.8993, 0.0, 0.1028, 0.0, 0.8993, 0.0, 0.8993, 0.0, 0.8993, 0.0, 0.8993, 0.0, 0.8993, 0.0, 0.1028, 0.0, 0.1028, 0.0, 0.8993, 0.0, 0.1028, 0.0, 0.1028, 0.0, 0.1028, 0.0, 0.1028, 0.0, 0.8993, 0.0, 0.8993, 0.0, 0.8993, 0.0, 0.8993, 0.0, 0.2026, 0.0, 0.8993, 0.0, 0.8993, 0.0, 0.2026, 0.0, 0.1028, 0.0, 0.2026, 0.0, 0.2026, 0.0, 0.1028, 0.0, 0.8993, 0.0, 0.2026, 0.0, 0.2026, 0.0, 0.8993, 0.0, 0.2026, 0.0, 0.1028, 0.0, 0.0, 0.0, 0.0, 0.0, 0.2026, 0.0, 0.2026, 0.0, 0.2026, 0.0, 0.2026, 0.0, 0.2026, 0.0, 0.2026, 0.0, 0.2026, 0.0, 0.8993, 0.0, 0.2026, 0.0, 0.2026, 0.0, 0.8993, 0.0, 1.0, 0.0, 0.8993, 0.0, 0.8993, 0.0, 1.0, 0.0, 0.8993, 0.0, 0.8993, 0.0, 0.8993, 0.0, 0.8993, 0.0, 1.0, 0.0, 0.8993, 0.0, 0.8993, 0.0, 1.0, 0.0, 0.8993, 0.0, 0.2026, 0.0, 0.2026, 0.0, 0.8993, 0.0, 1.0, 0.0, 0.8993, 0.0, 0.8993, 0.0, 1.0, 0.0, 0.2026, 0.0, 0.8993, 0.0, 0.8993, 0.0, 0.2026, 0.0, 1.0, 0.0, 0.8993, 0.0, 0.8993, 0.0, 1.0, 0.0, 0.8993, 0.0, 0.2026, 0.0, 0.2026, 0.0, 0.8993, 0.0, 1.0, 0.0, 0.8993, 0.0, 0.8993, 0.0, 1.0, 0.0, 0.8993, 0.0, 0.8993, 0.0, 0.8993, 0.0, 0.8993, 0.0, 1.0, 0.0, 0.8993, 0.0, 0.8993, 0.0, 1.0, 0.0, 0.2026, 0.0, 0.2026, 0.0, 0.2026, 0.0, 0.2026, 0.0, 0.8993, 0.0, 0.2026, 0.0, 0.2026, 0.0, 0.8993, 0.0, 0.2026, 0.0, 0.8993, 0.0, 0.8993, 0.0, 0.2026, 0.0, 0.2026, 0.0, 0.2026, 0.0, 0.2026, 0.0, 0.2026, 0.0, 0.8993, 0.0, 0.2026, 0.0, 0.2026, 0.0, 0.8993, 0.0, 0.2026, 0.0, 0.8993, 0.0, 0.8993, 0.0, 0.2026, 0.0, 0.8993, 0.0, 0.8993, 0.0, 0.8993, 0.0, 0.8993, 0.0, 0.2026, 0.0, 0.2026, 0.0, 0.2026, 0.0, 0.2026, 0.0, 0.8993, 0.0, 0.8993, 0.0, 0.8993, 0.0, 0.8993, 0.0, 0.8993, 0.0, 0.2026, 0.0, 0.2026, 0.0, 0.8993, 0.0, 0.8993, 0.0, 0.2026, 0.0, 0.2026, 0.0, 0.8993, 0.0, 0.2026, 0.0, 0.8993, 0.0, 0.8993, 0.0, 0.2026, 0.0, 0.2026, 0.0, 0.2026, 0.0, 0.2026, 0.0, 0.2026, 0.0, 0.1028, 0.0, 0.8993, 0.0, 0.8993, 0.0, 0.1028, 0.0, 0.06954, 0.0, 0.0, 0.0, 0.0, 0.0, 0.06954, 0.7291, 0.0, 0.8541, 0.0, 0.8541, 0.0, 0.7291, 0.0, 1.0, 1.0, 0.8541, 1.0, 0.8541, 1.0, 1.0, 1.0, 0.7291, 0.6681, 0.8541, 0.6681, 0.8541, 1.0, 0.7291, 1.0, 0.7291, 0.6727, 0.7291, 1.0, 0.8541, 1.0, 0.8541, 0.6727, 0.579, 0.6727, 0.579, 1.0, 0.7291, 1.0, 0.7291, 0.6727, 0.579, 0.6681, 0.7291, 0.6681, 0.7291, 1.0, 0.579, 1.0, 0.579, 0.0, 0.7291, 0.0, 0.7291, 0.0, 0.579, 0.0, 0.8541, 1.0, 0.7291, 1.0, 0.7291, 1.0, 0.8541, 1.0, 0.4529, 0.0, 0.579, 0.0, 0.579, 0.0, 0.4529, 0.0, 0.4529, 0.6681, 0.579, 0.6681, 0.579, 1.0, 0.4529, 1.0, 0.4529, 0.6727, 0.4529, 1.0, 0.579, 1.0, 0.579, 0.6727, 0.7291, 1.0, 0.579, 1.0, 0.579, 1.0, 0.7291, 1.0, 0.302, 0.6727, 0.302, 1.0, 0.4529, 1.0, 0.4529, 0.6727, 0.302, 0.6681, 0.4529, 0.6681, 0.4529, 1.0, 0.302, 1.0, 0.302, 0.0, 0.4529, 0.0, 0.4529, 0.0, 0.302, 0.0, 0.579, 1.0, 0.4529, 1.0, 0.4529, 1.0, 0.579, 1.0, 0.1755, 0.0, 0.302, 0.0, 0.302, 0.0, 0.1755, 0.0, 0.1755, 0.6681, 0.302, 0.6681, 0.302, 1.0, 0.1755, 1.0, 0.1755, 0.6727, 0.1755, 1.0, 0.302, 1.0, 0.302, 0.6727, 0.4529, 1.0, 0.302, 1.0, 0.302, 1.0, 0.4529, 1.0, 0.0, 0.0, 0.0, 1.0, 0.1755, 1.0, 0.1755, 0.6727, 0.1755, 0.06777, 0.1755, 0.0, 0.0, 0.0, 0.1755, 0.0, 0.1755, 0.6681, 0.1755, 1.0, 0.0, 1.0, 0.0, 0.0, 0.0, 0.0, 0.0, 0.0, 0.0, 0.0, 0.302, 1.0, 0.1755, 1.0, 0.1755, 1.0, 0.302, 1.0, 0.1755, 0.0, 0.1755, 0.06777, 0.302, 0.06777, 0.302, 0.0, 0.302, 0.0, 0.302, 0.06777, 0.4529, 0.06777, 0.4529, 0.0, 0.4529, 0.0, 0.4529, 0.06777, 0.579, 0.06777, 0.579, 0.0, 0.579, 0.0, 0.579, 0.06777, 0.7291, 0.06777, 0.7291, 0.0, 0.7291, 0.0, 0.7291, 0.06777, 0.8541, 0.06777, 0.8541, 0.0, 0.302, 0.0, 0.302, 0.6681, 0.302, 0.6681, 0.302, 0.0, 0.302, 0.0, 0.4529, 0.0, 0.4529, 0.6681, 0.302, 0.6681, 0.579, 0.0, 0.579, 0.6681, 0.579, 0.6681, 0.579, 0.0, 0.579, 0.0, 0.7291, 0.0, 0.7291, 0.6681, 0.579, 0.6681, 0.8541, 0.0, 0.8541, 0.6681, 0.8541, 0.6681, 0.8541, 0.0, 0.7291, 0.6681, 0.7291, 0.0, 0.7291, 0.0, 0.7291, 0.6681, 0.8541, 0.6681, 0.7291, 0.6681, 0.7291, 0.6681, 0.8541, 0.6681, 0.7291, 0.0, 0.8541, 0.0, 0.8541, 0.0, 0.7291, 0.0, 0.4529, 0.0, 0.579, 0.0, 0.579, 0.0, 0.4529, 0.0, 0.4529, 0.6681, 0.4529, 0.0, 0.4529, 0.0, 0.4529, 0.6681, 0.579, 0.6681, 0.4529, 0.6681, 0.4529, 0.6681, 0.579, 0.6681, 0.1755, 0.0, 0.302, 0.0, 0.302, 0.0, 0.1755, 0.0, 0.1755, 0.6681, 0.1755, 0.0, 0.1755, 0.0, 0.1755, 0.6681, 0.302, 0.6681, 0.1755, 0.6681, 0.1755, 0.6681, 0.302, 0.6681, 0.0, 0.8993, 0.0, 1.0, 0.0, 1.0, 0.0, 0.8993, 0.302, 0.06777, 0.302, 0.6727, 0.4529, 0.6727, 0.4529, 0.06777, 0.579, 0.06777, 0.579, 0.6727, 0.7291, 0.6727, 0.7291, 0.06777, 0.0, 0.06954, 0.0, 0.0, 0.0, 0.0, 0.0, 0.06954, 0.0, 0.06954, 0.0, 0.7362, 0.0, 0.7362, 0.0, 0.06954, 0.0, 0.7362, 0.0, 0.06954, 0.0, 0.06954, 0.0, 0.7362, 0.0, 0.7362, 0.0, 0.06954, 0.0, 0.06954, 0.0, 0.7362, 0.0, 0.7362, 0.0, 0.06954, 0.0, 0.06954, 0.0, 0.7362, 0.0, 1.0, 0.0, 0.7362, 0.0, 0.7362, 0.0, 1.0, 0.0, 1.0, 0.0, 0.7362, 0.0, 0.7362, 0.0, 1.0, 0.0, 1.0, 0.0, 0.7362, 0.0, 0.7362, 0.0, 1.0, 0.0, 1.0, 0.0, 0.7362, 0.0, 0.7362, 0.0, 1.0, 0.0, 1.0, 0.0, 0.0, 0.0, 0.0, 0.0, 0.06985, 0.0, 0.75, 0.0, 1.0, 0.0, 0.7362, 0.0, 0.7362, 0.0, 0.7362, 0.0, 0.7362, 0.0, 0.7362, 0.0, 0.06954, 0.0, 0.06954, 0.0, 0.7362, 0.0, 0.06954, 0.0, 0.06954, 0.0, 0.06954, 0.0, 0.06954, 0.0, 0.06985, 0.0, 0.0, 0.0, 0.0, 0.0, 0.06985, 0.0, 0.06985, 0.0, 0.0, 0.0, 0.0, 0.0, 0.06985, 0.0, 0.06985, 0.0, 0.75, 0.0, 1.0, 0.0, 1.0, 0.0, 0.0, 0.0, 0.0, 0.0, 1.0, 0.0, 0.75, 0.0, 0.75, 0.0, 1.0, 0.0, 1.0, 0.0, 0.75, 0.0, 0.75, 0.0, 1.0, 0.0, 0.06985, 0.0, 0.0, 0.0, 0.0, 0.0, 0.06985, 0.0, 0.06985, 0.0, 0.75, 0.0, 0.75, 0.0, 0.06985, 0.0, 0.75, 0.0, 0.75, 0.0, 0.75, 0.0, 0.75, 0.0, 0.0, 0.0, 0.06985, 0.0, 0.06985, 0.0, 0.0, 0.0, 0.0, 0.0, 0.0, 0.0, 0.0, 0.0, 0.0, 0.0, 0.0, 0.0, 0.0, 0.0, 0.0, 0.0, 0.0, 0.0, 0.06985, 0.0, 0.75, 0.0, 0.75, 0.0, 0.06985, 0.0, 0.06985, 0.0, 0.0, 0.0, 0.0, 0.0, 0.06985, 0.0, 1.0, 0.0, 0.75, 0.0, 0.75, 0.0, 1.0, 0.0, 0.6821, 0.0, 0.6821, 0.0, 0.6821, 0.0, 0.6821, 0.0, 0.6821, 0.0, 0.6821, 0.0, 0.6821, 0.0, 1.0, 0.0, 1.0, 0.0, 0.0, 0.0, 0.0, 0.0, 0.0, 0.0, 0.0, 0.0, 0.75, 0.0, 0.75, 0.0, 0.75, 0.0, 0.75, 0.0, 0.75, 0.0, 0.06985, 0.0, 0.06985, 0.0, 0.75, 0.0, 0.0, 0.0, 0.06985, 0.0, 0.06985, 0.0, 0.0, 0.0, 0.06985, 0.0, 0.75, 0.0, 0.75, 0.0, 0.06985, 0.0, 0.6821, 0.0, 0.0, 0.0, 0.0, 0.0, 0.6821, 0.0, 0.0, 0.0, 0.0, 0.0, 0.0, 0.0, 0.0, 0.0, 0.0, 0.0, 0.6821, 0.0, 0.6821, 0.0, 0.0, 0.0, 0.0, 0.0, 0.0, 0.0, 0.0, 0.0, 0.0])
me_plane_001.update()

# ---- objects
ob_plane = bpy.data.objects.new('Plane', me_plane_001)

# ---- transforms, parenting, visibility, modifiers, constraints
ob_plane.location = (0.0, -4.371e-08, 1.0)
ob_plane.rotation_euler = (1.571, -0.0, 0.0)

# ---- collection membership
scene.collection.objects.link(ob_plane)

# ---- scene / render settings (as saved in the file)
scene.frame_start = 1; scene.frame_end = 250; scene.frame_set(1)
scene.render.engine = 'BLENDER_EEVEE_NEXT'
scene.render.bake_bias = 0.0
scene.render.bake_samples = 0
scene.cycles.sampling_pattern = 'TABULATED_SOBOL'
scene.eevee.use_volume_custom_range = False
bpy.context.view_layer.update()

# ---- added for rendering (the .blend has no active camera and no usable light): camera, sun
cam_auto = bpy.data.cameras.new('AutoCamera')
cam_auto.lens = 50.0
cam_auto.sensor_width = 36.0
cam_auto.clip_end = 1000.0
ob_auto_camera = bpy.data.objects.new('AutoCamera', cam_auto)
scene.collection.objects.link(ob_auto_camera)
ob_auto_camera.location = (34.5595, -42.9983, 33.0087)
ob_auto_camera.rotation_euler = (1.09748, -7.21219e-08, 0.694738)
scene.camera = ob_auto_camera
light_auto_sun = bpy.data.lights.new('AutoSun', 'SUN')
light_auto_sun.energy = 3.0
light_auto_sun.angle = 0.0523599
ob_auto_sun = bpy.data.objects.new('AutoSun', light_auto_sun)
scene.collection.objects.link(ob_auto_sun)
ob_auto_sun.rotation_euler = (0.872665, 0.174533, 0.523599)
bpy.context.view_layer.update()
